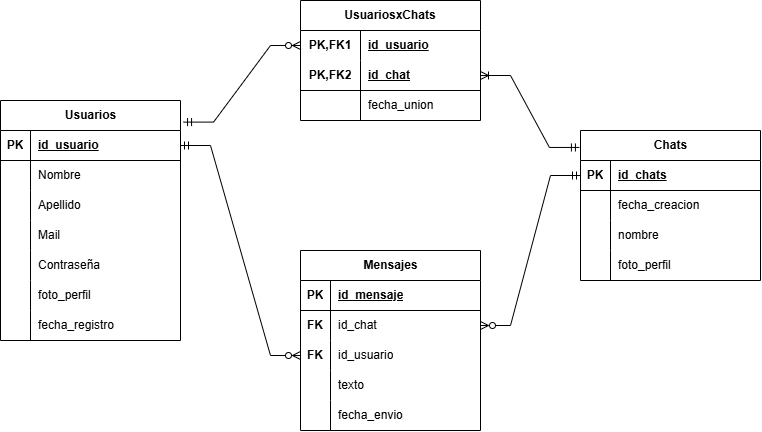

The diagram above was exported from draw.io. Its source (the exported page's mxGraphModel, read from the mxfile embedded in the PNG):
<mxGraphModel dx="1094" dy="605" grid="1" gridSize="10" guides="1" tooltips="1" connect="1" arrows="1" fold="1" page="1" pageScale="1" pageWidth="827" pageHeight="1169" math="0" shadow="0">
  <root>
    <mxCell id="0" />
    <mxCell id="1" parent="0" />
    <mxCell id="xfCTER-_gQuiCKDpnjoB-1" parent="1" style="shape=table;startSize=30;container=1;collapsible=1;childLayout=tableLayout;fixedRows=1;rowLines=0;fontStyle=1;align=center;resizeLast=1;html=1;" value="Usuarios" vertex="1">
      <mxGeometry height="240" width="180" x="40" y="130" as="geometry" />
    </mxCell>
    <mxCell id="xfCTER-_gQuiCKDpnjoB-2" parent="xfCTER-_gQuiCKDpnjoB-1" style="shape=tableRow;horizontal=0;startSize=0;swimlaneHead=0;swimlaneBody=0;fillColor=none;collapsible=0;dropTarget=0;points=[[0,0.5],[1,0.5]];portConstraint=eastwest;top=0;left=0;right=0;bottom=1;" value="" vertex="1">
      <mxGeometry height="30" width="180" y="30" as="geometry" />
    </mxCell>
    <mxCell id="xfCTER-_gQuiCKDpnjoB-3" parent="xfCTER-_gQuiCKDpnjoB-2" style="shape=partialRectangle;connectable=0;fillColor=none;top=0;left=0;bottom=0;right=0;fontStyle=1;overflow=hidden;whiteSpace=wrap;html=1;" value="PK" vertex="1">
      <mxGeometry height="30" width="30" as="geometry">
        <mxRectangle height="30" width="30" as="alternateBounds" />
      </mxGeometry>
    </mxCell>
    <mxCell id="xfCTER-_gQuiCKDpnjoB-4" parent="xfCTER-_gQuiCKDpnjoB-2" style="shape=partialRectangle;connectable=0;fillColor=none;top=0;left=0;bottom=0;right=0;align=left;spacingLeft=6;fontStyle=5;overflow=hidden;whiteSpace=wrap;html=1;" value="id_usuario" vertex="1">
      <mxGeometry height="30" width="150" x="30" as="geometry">
        <mxRectangle height="30" width="150" as="alternateBounds" />
      </mxGeometry>
    </mxCell>
    <mxCell id="xfCTER-_gQuiCKDpnjoB-5" parent="xfCTER-_gQuiCKDpnjoB-1" style="shape=tableRow;horizontal=0;startSize=0;swimlaneHead=0;swimlaneBody=0;fillColor=none;collapsible=0;dropTarget=0;points=[[0,0.5],[1,0.5]];portConstraint=eastwest;top=0;left=0;right=0;bottom=0;" value="" vertex="1">
      <mxGeometry height="30" width="180" y="60" as="geometry" />
    </mxCell>
    <mxCell id="xfCTER-_gQuiCKDpnjoB-6" parent="xfCTER-_gQuiCKDpnjoB-5" style="shape=partialRectangle;connectable=0;fillColor=none;top=0;left=0;bottom=0;right=0;editable=1;overflow=hidden;whiteSpace=wrap;html=1;" value="" vertex="1">
      <mxGeometry height="30" width="30" as="geometry">
        <mxRectangle height="30" width="30" as="alternateBounds" />
      </mxGeometry>
    </mxCell>
    <mxCell id="xfCTER-_gQuiCKDpnjoB-7" parent="xfCTER-_gQuiCKDpnjoB-5" style="shape=partialRectangle;connectable=0;fillColor=none;top=0;left=0;bottom=0;right=0;align=left;spacingLeft=6;overflow=hidden;whiteSpace=wrap;html=1;" value="Nombre" vertex="1">
      <mxGeometry height="30" width="150" x="30" as="geometry">
        <mxRectangle height="30" width="150" as="alternateBounds" />
      </mxGeometry>
    </mxCell>
    <mxCell id="xfCTER-_gQuiCKDpnjoB-8" parent="xfCTER-_gQuiCKDpnjoB-1" style="shape=tableRow;horizontal=0;startSize=0;swimlaneHead=0;swimlaneBody=0;fillColor=none;collapsible=0;dropTarget=0;points=[[0,0.5],[1,0.5]];portConstraint=eastwest;top=0;left=0;right=0;bottom=0;" value="" vertex="1">
      <mxGeometry height="30" width="180" y="90" as="geometry" />
    </mxCell>
    <mxCell id="xfCTER-_gQuiCKDpnjoB-9" parent="xfCTER-_gQuiCKDpnjoB-8" style="shape=partialRectangle;connectable=0;fillColor=none;top=0;left=0;bottom=0;right=0;editable=1;overflow=hidden;whiteSpace=wrap;html=1;" value="" vertex="1">
      <mxGeometry height="30" width="30" as="geometry">
        <mxRectangle height="30" width="30" as="alternateBounds" />
      </mxGeometry>
    </mxCell>
    <mxCell id="xfCTER-_gQuiCKDpnjoB-10" parent="xfCTER-_gQuiCKDpnjoB-8" style="shape=partialRectangle;connectable=0;fillColor=none;top=0;left=0;bottom=0;right=0;align=left;spacingLeft=6;overflow=hidden;whiteSpace=wrap;html=1;" value="Apellido" vertex="1">
      <mxGeometry height="30" width="150" x="30" as="geometry">
        <mxRectangle height="30" width="150" as="alternateBounds" />
      </mxGeometry>
    </mxCell>
    <mxCell id="xfCTER-_gQuiCKDpnjoB-11" parent="xfCTER-_gQuiCKDpnjoB-1" style="shape=tableRow;horizontal=0;startSize=0;swimlaneHead=0;swimlaneBody=0;fillColor=none;collapsible=0;dropTarget=0;points=[[0,0.5],[1,0.5]];portConstraint=eastwest;top=0;left=0;right=0;bottom=0;" value="" vertex="1">
      <mxGeometry height="30" width="180" y="120" as="geometry" />
    </mxCell>
    <mxCell id="xfCTER-_gQuiCKDpnjoB-12" parent="xfCTER-_gQuiCKDpnjoB-11" style="shape=partialRectangle;connectable=0;fillColor=none;top=0;left=0;bottom=0;right=0;editable=1;overflow=hidden;whiteSpace=wrap;html=1;" value="" vertex="1">
      <mxGeometry height="30" width="30" as="geometry">
        <mxRectangle height="30" width="30" as="alternateBounds" />
      </mxGeometry>
    </mxCell>
    <mxCell id="xfCTER-_gQuiCKDpnjoB-13" parent="xfCTER-_gQuiCKDpnjoB-11" style="shape=partialRectangle;connectable=0;fillColor=none;top=0;left=0;bottom=0;right=0;align=left;spacingLeft=6;overflow=hidden;whiteSpace=wrap;html=1;" value="Mail" vertex="1">
      <mxGeometry height="30" width="150" x="30" as="geometry">
        <mxRectangle height="30" width="150" as="alternateBounds" />
      </mxGeometry>
    </mxCell>
    <mxCell id="xfCTER-_gQuiCKDpnjoB-82" parent="xfCTER-_gQuiCKDpnjoB-1" style="shape=tableRow;horizontal=0;startSize=0;swimlaneHead=0;swimlaneBody=0;fillColor=none;collapsible=0;dropTarget=0;points=[[0,0.5],[1,0.5]];portConstraint=eastwest;top=0;left=0;right=0;bottom=0;" value="" vertex="1">
      <mxGeometry height="30" width="180" y="150" as="geometry" />
    </mxCell>
    <mxCell id="xfCTER-_gQuiCKDpnjoB-83" parent="xfCTER-_gQuiCKDpnjoB-82" style="shape=partialRectangle;connectable=0;fillColor=none;top=0;left=0;bottom=0;right=0;editable=1;overflow=hidden;whiteSpace=wrap;html=1;" value="" vertex="1">
      <mxGeometry height="30" width="30" as="geometry">
        <mxRectangle height="30" width="30" as="alternateBounds" />
      </mxGeometry>
    </mxCell>
    <mxCell id="xfCTER-_gQuiCKDpnjoB-84" parent="xfCTER-_gQuiCKDpnjoB-82" style="shape=partialRectangle;connectable=0;fillColor=none;top=0;left=0;bottom=0;right=0;align=left;spacingLeft=6;overflow=hidden;whiteSpace=wrap;html=1;" value="Contraseña" vertex="1">
      <mxGeometry height="30" width="150" x="30" as="geometry">
        <mxRectangle height="30" width="150" as="alternateBounds" />
      </mxGeometry>
    </mxCell>
    <mxCell id="xfCTER-_gQuiCKDpnjoB-14" parent="xfCTER-_gQuiCKDpnjoB-1" style="shape=tableRow;horizontal=0;startSize=0;swimlaneHead=0;swimlaneBody=0;fillColor=none;collapsible=0;dropTarget=0;points=[[0,0.5],[1,0.5]];portConstraint=eastwest;top=0;left=0;right=0;bottom=0;" value="" vertex="1">
      <mxGeometry height="30" width="180" y="180" as="geometry" />
    </mxCell>
    <mxCell id="xfCTER-_gQuiCKDpnjoB-15" parent="xfCTER-_gQuiCKDpnjoB-14" style="shape=partialRectangle;connectable=0;fillColor=none;top=0;left=0;bottom=0;right=0;editable=1;overflow=hidden;whiteSpace=wrap;html=1;" value="" vertex="1">
      <mxGeometry height="30" width="30" as="geometry">
        <mxRectangle height="30" width="30" as="alternateBounds" />
      </mxGeometry>
    </mxCell>
    <mxCell id="xfCTER-_gQuiCKDpnjoB-16" parent="xfCTER-_gQuiCKDpnjoB-14" style="shape=partialRectangle;connectable=0;fillColor=none;top=0;left=0;bottom=0;right=0;align=left;spacingLeft=6;overflow=hidden;whiteSpace=wrap;html=1;" value="foto_perfil" vertex="1">
      <mxGeometry height="30" width="150" x="30" as="geometry">
        <mxRectangle height="30" width="150" as="alternateBounds" />
      </mxGeometry>
    </mxCell>
    <mxCell id="xfCTER-_gQuiCKDpnjoB-17" parent="xfCTER-_gQuiCKDpnjoB-1" style="shape=tableRow;horizontal=0;startSize=0;swimlaneHead=0;swimlaneBody=0;fillColor=none;collapsible=0;dropTarget=0;points=[[0,0.5],[1,0.5]];portConstraint=eastwest;top=0;left=0;right=0;bottom=0;" value="" vertex="1">
      <mxGeometry height="30" width="180" y="210" as="geometry" />
    </mxCell>
    <mxCell id="xfCTER-_gQuiCKDpnjoB-18" parent="xfCTER-_gQuiCKDpnjoB-17" style="shape=partialRectangle;connectable=0;fillColor=none;top=0;left=0;bottom=0;right=0;editable=1;overflow=hidden;whiteSpace=wrap;html=1;" value="" vertex="1">
      <mxGeometry height="30" width="30" as="geometry">
        <mxRectangle height="30" width="30" as="alternateBounds" />
      </mxGeometry>
    </mxCell>
    <mxCell id="xfCTER-_gQuiCKDpnjoB-19" parent="xfCTER-_gQuiCKDpnjoB-17" style="shape=partialRectangle;connectable=0;fillColor=none;top=0;left=0;bottom=0;right=0;align=left;spacingLeft=6;overflow=hidden;whiteSpace=wrap;html=1;" value="fecha_registro" vertex="1">
      <mxGeometry height="30" width="150" x="30" as="geometry">
        <mxRectangle height="30" width="150" as="alternateBounds" />
      </mxGeometry>
    </mxCell>
    <mxCell id="xfCTER-_gQuiCKDpnjoB-20" parent="1" style="shape=table;startSize=30;container=1;collapsible=1;childLayout=tableLayout;fixedRows=1;rowLines=0;fontStyle=1;align=center;resizeLast=1;html=1;" value="Chats" vertex="1">
      <mxGeometry height="150" width="180" x="620" y="160" as="geometry" />
    </mxCell>
    <mxCell id="xfCTER-_gQuiCKDpnjoB-21" parent="xfCTER-_gQuiCKDpnjoB-20" style="shape=tableRow;horizontal=0;startSize=0;swimlaneHead=0;swimlaneBody=0;fillColor=none;collapsible=0;dropTarget=0;points=[[0,0.5],[1,0.5]];portConstraint=eastwest;top=0;left=0;right=0;bottom=1;" value="" vertex="1">
      <mxGeometry height="30" width="180" y="30" as="geometry" />
    </mxCell>
    <mxCell id="xfCTER-_gQuiCKDpnjoB-22" parent="xfCTER-_gQuiCKDpnjoB-21" style="shape=partialRectangle;connectable=0;fillColor=none;top=0;left=0;bottom=0;right=0;fontStyle=1;overflow=hidden;whiteSpace=wrap;html=1;" value="PK" vertex="1">
      <mxGeometry height="30" width="30" as="geometry">
        <mxRectangle height="30" width="30" as="alternateBounds" />
      </mxGeometry>
    </mxCell>
    <mxCell id="xfCTER-_gQuiCKDpnjoB-23" parent="xfCTER-_gQuiCKDpnjoB-21" style="shape=partialRectangle;connectable=0;fillColor=none;top=0;left=0;bottom=0;right=0;align=left;spacingLeft=6;fontStyle=5;overflow=hidden;whiteSpace=wrap;html=1;" value="id_chats" vertex="1">
      <mxGeometry height="30" width="150" x="30" as="geometry">
        <mxRectangle height="30" width="150" as="alternateBounds" />
      </mxGeometry>
    </mxCell>
    <mxCell id="xfCTER-_gQuiCKDpnjoB-24" parent="xfCTER-_gQuiCKDpnjoB-20" style="shape=tableRow;horizontal=0;startSize=0;swimlaneHead=0;swimlaneBody=0;fillColor=none;collapsible=0;dropTarget=0;points=[[0,0.5],[1,0.5]];portConstraint=eastwest;top=0;left=0;right=0;bottom=0;" value="" vertex="1">
      <mxGeometry height="30" width="180" y="60" as="geometry" />
    </mxCell>
    <mxCell id="xfCTER-_gQuiCKDpnjoB-25" parent="xfCTER-_gQuiCKDpnjoB-24" style="shape=partialRectangle;connectable=0;fillColor=none;top=0;left=0;bottom=0;right=0;editable=1;overflow=hidden;whiteSpace=wrap;html=1;" value="" vertex="1">
      <mxGeometry height="30" width="30" as="geometry">
        <mxRectangle height="30" width="30" as="alternateBounds" />
      </mxGeometry>
    </mxCell>
    <mxCell id="xfCTER-_gQuiCKDpnjoB-26" parent="xfCTER-_gQuiCKDpnjoB-24" style="shape=partialRectangle;connectable=0;fillColor=none;top=0;left=0;bottom=0;right=0;align=left;spacingLeft=6;overflow=hidden;whiteSpace=wrap;html=1;" value="fecha_creacion" vertex="1">
      <mxGeometry height="30" width="150" x="30" as="geometry">
        <mxRectangle height="30" width="150" as="alternateBounds" />
      </mxGeometry>
    </mxCell>
    <mxCell id="xfCTER-_gQuiCKDpnjoB-27" parent="xfCTER-_gQuiCKDpnjoB-20" style="shape=tableRow;horizontal=0;startSize=0;swimlaneHead=0;swimlaneBody=0;fillColor=none;collapsible=0;dropTarget=0;points=[[0,0.5],[1,0.5]];portConstraint=eastwest;top=0;left=0;right=0;bottom=0;" value="" vertex="1">
      <mxGeometry height="30" width="180" y="90" as="geometry" />
    </mxCell>
    <mxCell id="xfCTER-_gQuiCKDpnjoB-28" parent="xfCTER-_gQuiCKDpnjoB-27" style="shape=partialRectangle;connectable=0;fillColor=none;top=0;left=0;bottom=0;right=0;editable=1;overflow=hidden;whiteSpace=wrap;html=1;" value="" vertex="1">
      <mxGeometry height="30" width="30" as="geometry">
        <mxRectangle height="30" width="30" as="alternateBounds" />
      </mxGeometry>
    </mxCell>
    <mxCell id="xfCTER-_gQuiCKDpnjoB-29" parent="xfCTER-_gQuiCKDpnjoB-27" style="shape=partialRectangle;connectable=0;fillColor=none;top=0;left=0;bottom=0;right=0;align=left;spacingLeft=6;overflow=hidden;whiteSpace=wrap;html=1;" value="nombre" vertex="1">
      <mxGeometry height="30" width="150" x="30" as="geometry">
        <mxRectangle height="30" width="150" as="alternateBounds" />
      </mxGeometry>
    </mxCell>
    <mxCell id="xfCTER-_gQuiCKDpnjoB-30" parent="xfCTER-_gQuiCKDpnjoB-20" style="shape=tableRow;horizontal=0;startSize=0;swimlaneHead=0;swimlaneBody=0;fillColor=none;collapsible=0;dropTarget=0;points=[[0,0.5],[1,0.5]];portConstraint=eastwest;top=0;left=0;right=0;bottom=0;" value="" vertex="1">
      <mxGeometry height="30" width="180" y="120" as="geometry" />
    </mxCell>
    <mxCell id="xfCTER-_gQuiCKDpnjoB-31" parent="xfCTER-_gQuiCKDpnjoB-30" style="shape=partialRectangle;connectable=0;fillColor=none;top=0;left=0;bottom=0;right=0;editable=1;overflow=hidden;whiteSpace=wrap;html=1;" value="" vertex="1">
      <mxGeometry height="30" width="30" as="geometry">
        <mxRectangle height="30" width="30" as="alternateBounds" />
      </mxGeometry>
    </mxCell>
    <mxCell id="xfCTER-_gQuiCKDpnjoB-32" parent="xfCTER-_gQuiCKDpnjoB-30" style="shape=partialRectangle;connectable=0;fillColor=none;top=0;left=0;bottom=0;right=0;align=left;spacingLeft=6;overflow=hidden;whiteSpace=wrap;html=1;" value="foto_perfil" vertex="1">
      <mxGeometry height="30" width="150" x="30" as="geometry">
        <mxRectangle height="30" width="150" as="alternateBounds" />
      </mxGeometry>
    </mxCell>
    <mxCell id="xfCTER-_gQuiCKDpnjoB-33" parent="1" style="shape=table;startSize=30;container=1;collapsible=1;childLayout=tableLayout;fixedRows=1;rowLines=0;fontStyle=1;align=center;resizeLast=1;html=1;" value="Mensajes" vertex="1">
      <mxGeometry height="180" width="180" x="340" y="280" as="geometry" />
    </mxCell>
    <mxCell id="xfCTER-_gQuiCKDpnjoB-34" parent="xfCTER-_gQuiCKDpnjoB-33" style="shape=tableRow;horizontal=0;startSize=0;swimlaneHead=0;swimlaneBody=0;fillColor=none;collapsible=0;dropTarget=0;points=[[0,0.5],[1,0.5]];portConstraint=eastwest;top=0;left=0;right=0;bottom=1;" value="" vertex="1">
      <mxGeometry height="30" width="180" y="30" as="geometry" />
    </mxCell>
    <mxCell id="xfCTER-_gQuiCKDpnjoB-35" parent="xfCTER-_gQuiCKDpnjoB-34" style="shape=partialRectangle;connectable=0;fillColor=none;top=0;left=0;bottom=0;right=0;fontStyle=1;overflow=hidden;whiteSpace=wrap;html=1;" value="PK" vertex="1">
      <mxGeometry height="30" width="30" as="geometry">
        <mxRectangle height="30" width="30" as="alternateBounds" />
      </mxGeometry>
    </mxCell>
    <mxCell id="xfCTER-_gQuiCKDpnjoB-36" parent="xfCTER-_gQuiCKDpnjoB-34" style="shape=partialRectangle;connectable=0;fillColor=none;top=0;left=0;bottom=0;right=0;align=left;spacingLeft=6;fontStyle=5;overflow=hidden;whiteSpace=wrap;html=1;" value="id_mensaje" vertex="1">
      <mxGeometry height="30" width="150" x="30" as="geometry">
        <mxRectangle height="30" width="150" as="alternateBounds" />
      </mxGeometry>
    </mxCell>
    <mxCell id="xfCTER-_gQuiCKDpnjoB-37" parent="xfCTER-_gQuiCKDpnjoB-33" style="shape=tableRow;horizontal=0;startSize=0;swimlaneHead=0;swimlaneBody=0;fillColor=none;collapsible=0;dropTarget=0;points=[[0,0.5],[1,0.5]];portConstraint=eastwest;top=0;left=0;right=0;bottom=0;" value="" vertex="1">
      <mxGeometry height="30" width="180" y="60" as="geometry" />
    </mxCell>
    <mxCell id="xfCTER-_gQuiCKDpnjoB-38" parent="xfCTER-_gQuiCKDpnjoB-37" style="shape=partialRectangle;connectable=0;fillColor=none;top=0;left=0;bottom=0;right=0;editable=1;overflow=hidden;whiteSpace=wrap;html=1;" value="&lt;b&gt;FK&lt;/b&gt;" vertex="1">
      <mxGeometry height="30" width="30" as="geometry">
        <mxRectangle height="30" width="30" as="alternateBounds" />
      </mxGeometry>
    </mxCell>
    <mxCell id="xfCTER-_gQuiCKDpnjoB-39" parent="xfCTER-_gQuiCKDpnjoB-37" style="shape=partialRectangle;connectable=0;fillColor=none;top=0;left=0;bottom=0;right=0;align=left;spacingLeft=6;overflow=hidden;whiteSpace=wrap;html=1;" value="id_chat" vertex="1">
      <mxGeometry height="30" width="150" x="30" as="geometry">
        <mxRectangle height="30" width="150" as="alternateBounds" />
      </mxGeometry>
    </mxCell>
    <mxCell id="xfCTER-_gQuiCKDpnjoB-40" parent="xfCTER-_gQuiCKDpnjoB-33" style="shape=tableRow;horizontal=0;startSize=0;swimlaneHead=0;swimlaneBody=0;fillColor=none;collapsible=0;dropTarget=0;points=[[0,0.5],[1,0.5]];portConstraint=eastwest;top=0;left=0;right=0;bottom=0;" value="" vertex="1">
      <mxGeometry height="30" width="180" y="90" as="geometry" />
    </mxCell>
    <mxCell id="xfCTER-_gQuiCKDpnjoB-41" parent="xfCTER-_gQuiCKDpnjoB-40" style="shape=partialRectangle;connectable=0;fillColor=none;top=0;left=0;bottom=0;right=0;editable=1;overflow=hidden;whiteSpace=wrap;html=1;" value="&lt;b&gt;FK&lt;/b&gt;" vertex="1">
      <mxGeometry height="30" width="30" as="geometry">
        <mxRectangle height="30" width="30" as="alternateBounds" />
      </mxGeometry>
    </mxCell>
    <mxCell id="xfCTER-_gQuiCKDpnjoB-42" parent="xfCTER-_gQuiCKDpnjoB-40" style="shape=partialRectangle;connectable=0;fillColor=none;top=0;left=0;bottom=0;right=0;align=left;spacingLeft=6;overflow=hidden;whiteSpace=wrap;html=1;" value="id_usuario" vertex="1">
      <mxGeometry height="30" width="150" x="30" as="geometry">
        <mxRectangle height="30" width="150" as="alternateBounds" />
      </mxGeometry>
    </mxCell>
    <mxCell id="xfCTER-_gQuiCKDpnjoB-43" parent="xfCTER-_gQuiCKDpnjoB-33" style="shape=tableRow;horizontal=0;startSize=0;swimlaneHead=0;swimlaneBody=0;fillColor=none;collapsible=0;dropTarget=0;points=[[0,0.5],[1,0.5]];portConstraint=eastwest;top=0;left=0;right=0;bottom=0;" value="" vertex="1">
      <mxGeometry height="30" width="180" y="120" as="geometry" />
    </mxCell>
    <mxCell id="xfCTER-_gQuiCKDpnjoB-44" parent="xfCTER-_gQuiCKDpnjoB-43" style="shape=partialRectangle;connectable=0;fillColor=none;top=0;left=0;bottom=0;right=0;editable=1;overflow=hidden;whiteSpace=wrap;html=1;" value="" vertex="1">
      <mxGeometry height="30" width="30" as="geometry">
        <mxRectangle height="30" width="30" as="alternateBounds" />
      </mxGeometry>
    </mxCell>
    <mxCell id="xfCTER-_gQuiCKDpnjoB-45" parent="xfCTER-_gQuiCKDpnjoB-43" style="shape=partialRectangle;connectable=0;fillColor=none;top=0;left=0;bottom=0;right=0;align=left;spacingLeft=6;overflow=hidden;whiteSpace=wrap;html=1;" value="texto" vertex="1">
      <mxGeometry height="30" width="150" x="30" as="geometry">
        <mxRectangle height="30" width="150" as="alternateBounds" />
      </mxGeometry>
    </mxCell>
    <mxCell id="xfCTER-_gQuiCKDpnjoB-46" parent="xfCTER-_gQuiCKDpnjoB-33" style="shape=tableRow;horizontal=0;startSize=0;swimlaneHead=0;swimlaneBody=0;fillColor=none;collapsible=0;dropTarget=0;points=[[0,0.5],[1,0.5]];portConstraint=eastwest;top=0;left=0;right=0;bottom=0;" value="" vertex="1">
      <mxGeometry height="30" width="180" y="150" as="geometry" />
    </mxCell>
    <mxCell id="xfCTER-_gQuiCKDpnjoB-47" parent="xfCTER-_gQuiCKDpnjoB-46" style="shape=partialRectangle;connectable=0;fillColor=none;top=0;left=0;bottom=0;right=0;editable=1;overflow=hidden;whiteSpace=wrap;html=1;" value="" vertex="1">
      <mxGeometry height="30" width="30" as="geometry">
        <mxRectangle height="30" width="30" as="alternateBounds" />
      </mxGeometry>
    </mxCell>
    <mxCell id="xfCTER-_gQuiCKDpnjoB-48" parent="xfCTER-_gQuiCKDpnjoB-46" style="shape=partialRectangle;connectable=0;fillColor=none;top=0;left=0;bottom=0;right=0;align=left;spacingLeft=6;overflow=hidden;whiteSpace=wrap;html=1;" value="fecha_envio" vertex="1">
      <mxGeometry height="30" width="150" x="30" as="geometry">
        <mxRectangle height="30" width="150" as="alternateBounds" />
      </mxGeometry>
    </mxCell>
    <mxCell id="xfCTER-_gQuiCKDpnjoB-49" parent="1" style="shape=table;startSize=30;container=1;collapsible=1;childLayout=tableLayout;fixedRows=1;rowLines=0;fontStyle=1;align=center;resizeLast=1;html=1;whiteSpace=wrap;" value="UsuariosxChats" vertex="1">
      <mxGeometry height="120" width="180" x="340" y="30" as="geometry" />
    </mxCell>
    <mxCell id="xfCTER-_gQuiCKDpnjoB-50" parent="xfCTER-_gQuiCKDpnjoB-49" style="shape=tableRow;horizontal=0;startSize=0;swimlaneHead=0;swimlaneBody=0;fillColor=none;collapsible=0;dropTarget=0;points=[[0,0.5],[1,0.5]];portConstraint=eastwest;top=0;left=0;right=0;bottom=0;html=1;" value="" vertex="1">
      <mxGeometry height="30" width="180" y="30" as="geometry" />
    </mxCell>
    <mxCell id="xfCTER-_gQuiCKDpnjoB-51" parent="xfCTER-_gQuiCKDpnjoB-50" style="shape=partialRectangle;connectable=0;fillColor=none;top=0;left=0;bottom=0;right=0;fontStyle=1;overflow=hidden;html=1;whiteSpace=wrap;" value="PK,FK1" vertex="1">
      <mxGeometry height="30" width="60" as="geometry">
        <mxRectangle height="30" width="60" as="alternateBounds" />
      </mxGeometry>
    </mxCell>
    <mxCell id="xfCTER-_gQuiCKDpnjoB-52" parent="xfCTER-_gQuiCKDpnjoB-50" style="shape=partialRectangle;connectable=0;fillColor=none;top=0;left=0;bottom=0;right=0;align=left;spacingLeft=6;fontStyle=5;overflow=hidden;html=1;whiteSpace=wrap;" value="id_usuario" vertex="1">
      <mxGeometry height="30" width="120" x="60" as="geometry">
        <mxRectangle height="30" width="120" as="alternateBounds" />
      </mxGeometry>
    </mxCell>
    <mxCell id="xfCTER-_gQuiCKDpnjoB-53" parent="xfCTER-_gQuiCKDpnjoB-49" style="shape=tableRow;horizontal=0;startSize=0;swimlaneHead=0;swimlaneBody=0;fillColor=none;collapsible=0;dropTarget=0;points=[[0,0.5],[1,0.5]];portConstraint=eastwest;top=0;left=0;right=0;bottom=1;html=1;" value="" vertex="1">
      <mxGeometry height="30" width="180" y="60" as="geometry" />
    </mxCell>
    <mxCell id="xfCTER-_gQuiCKDpnjoB-54" parent="xfCTER-_gQuiCKDpnjoB-53" style="shape=partialRectangle;connectable=0;fillColor=none;top=0;left=0;bottom=0;right=0;fontStyle=1;overflow=hidden;html=1;whiteSpace=wrap;" value="PK,FK2" vertex="1">
      <mxGeometry height="30" width="60" as="geometry">
        <mxRectangle height="30" width="60" as="alternateBounds" />
      </mxGeometry>
    </mxCell>
    <mxCell id="xfCTER-_gQuiCKDpnjoB-55" parent="xfCTER-_gQuiCKDpnjoB-53" style="shape=partialRectangle;connectable=0;fillColor=none;top=0;left=0;bottom=0;right=0;align=left;spacingLeft=6;fontStyle=5;overflow=hidden;html=1;whiteSpace=wrap;" value="id_chat" vertex="1">
      <mxGeometry height="30" width="120" x="60" as="geometry">
        <mxRectangle height="30" width="120" as="alternateBounds" />
      </mxGeometry>
    </mxCell>
    <mxCell id="xfCTER-_gQuiCKDpnjoB-56" parent="xfCTER-_gQuiCKDpnjoB-49" style="shape=tableRow;horizontal=0;startSize=0;swimlaneHead=0;swimlaneBody=0;fillColor=none;collapsible=0;dropTarget=0;points=[[0,0.5],[1,0.5]];portConstraint=eastwest;top=0;left=0;right=0;bottom=0;html=1;" value="" vertex="1">
      <mxGeometry height="30" width="180" y="90" as="geometry" />
    </mxCell>
    <mxCell id="xfCTER-_gQuiCKDpnjoB-57" parent="xfCTER-_gQuiCKDpnjoB-56" style="shape=partialRectangle;connectable=0;fillColor=none;top=0;left=0;bottom=0;right=0;editable=1;overflow=hidden;html=1;whiteSpace=wrap;" value="" vertex="1">
      <mxGeometry height="30" width="60" as="geometry">
        <mxRectangle height="30" width="60" as="alternateBounds" />
      </mxGeometry>
    </mxCell>
    <mxCell id="xfCTER-_gQuiCKDpnjoB-58" parent="xfCTER-_gQuiCKDpnjoB-56" style="shape=partialRectangle;connectable=0;fillColor=none;top=0;left=0;bottom=0;right=0;align=left;spacingLeft=6;overflow=hidden;html=1;whiteSpace=wrap;" value="fecha_union" vertex="1">
      <mxGeometry height="30" width="120" x="60" as="geometry">
        <mxRectangle height="30" width="120" as="alternateBounds" />
      </mxGeometry>
    </mxCell>
    <mxCell id="xfCTER-_gQuiCKDpnjoB-59" edge="1" parent="1" source="xfCTER-_gQuiCKDpnjoB-1" style="edgeStyle=entityRelationEdgeStyle;fontSize=12;html=1;endArrow=ERzeroToMany;endFill=1;startArrow=ERmandOne;rounded=0;entryX=0;entryY=0.5;entryDx=0;entryDy=0;exitX=1.017;exitY=0.09;exitDx=0;exitDy=0;startFill=0;exitPerimeter=0;" target="xfCTER-_gQuiCKDpnjoB-50" value="">
      <mxGeometry height="100" relative="1" width="100" as="geometry">
        <mxPoint x="380" y="310" as="sourcePoint" />
        <mxPoint x="480" y="210" as="targetPoint" />
      </mxGeometry>
    </mxCell>
    <mxCell id="xfCTER-_gQuiCKDpnjoB-60" edge="1" parent="1" source="xfCTER-_gQuiCKDpnjoB-20" style="edgeStyle=entityRelationEdgeStyle;fontSize=12;html=1;endArrow=ERoneToMany;endFill=0;startArrow=ERmandOne;rounded=0;entryX=1;entryY=0.5;entryDx=0;entryDy=0;exitX=-0.006;exitY=0.113;exitDx=0;exitDy=0;startFill=0;exitPerimeter=0;" target="xfCTER-_gQuiCKDpnjoB-53" value="">
      <mxGeometry height="100" relative="1" width="100" as="geometry">
        <mxPoint x="380" y="310" as="sourcePoint" />
        <mxPoint x="480" y="210" as="targetPoint" />
      </mxGeometry>
    </mxCell>
    <mxCell id="xfCTER-_gQuiCKDpnjoB-61" edge="1" parent="1" source="xfCTER-_gQuiCKDpnjoB-40" style="edgeStyle=entityRelationEdgeStyle;fontSize=12;html=1;endArrow=ERmandOne;startArrow=ERzeroToMany;rounded=0;exitX=0;exitY=0.5;exitDx=0;exitDy=0;entryX=1;entryY=0.5;entryDx=0;entryDy=0;endFill=0;startFill=0;" target="xfCTER-_gQuiCKDpnjoB-2" value="">
      <mxGeometry height="100" relative="1" width="100" as="geometry">
        <mxPoint x="380" y="310" as="sourcePoint" />
        <mxPoint x="250" y="250" as="targetPoint" />
      </mxGeometry>
    </mxCell>
    <mxCell id="xfCTER-_gQuiCKDpnjoB-62" edge="1" parent="1" source="xfCTER-_gQuiCKDpnjoB-21" style="edgeStyle=entityRelationEdgeStyle;fontSize=12;html=1;endArrow=ERzeroToMany;endFill=0;startArrow=ERmandOne;rounded=0;entryX=1;entryY=0.5;entryDx=0;entryDy=0;exitX=0;exitY=0.5;exitDx=0;exitDy=0;startFill=0;" target="xfCTER-_gQuiCKDpnjoB-37" value="">
      <mxGeometry height="100" relative="1" width="100" as="geometry">
        <mxPoint x="380" y="310" as="sourcePoint" />
        <mxPoint x="480" y="210" as="targetPoint" />
      </mxGeometry>
    </mxCell>
  </root>
</mxGraphModel>